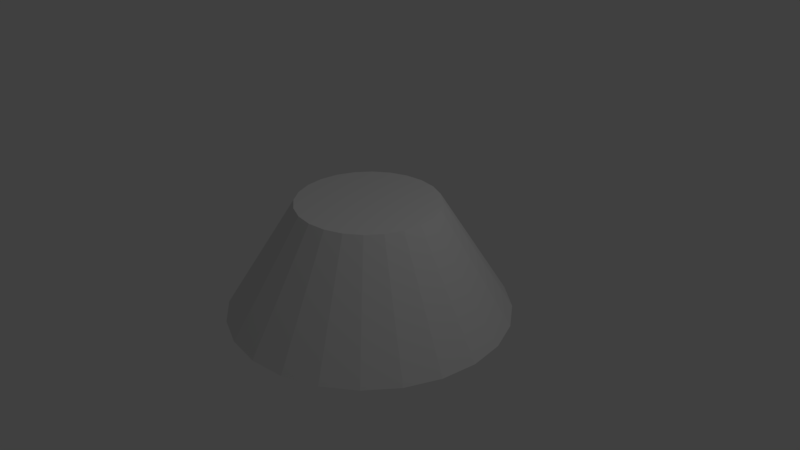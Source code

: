 # Source: DSAEPod1.blend  (saved by Blender 2.78.0; exported with 4.5.12 LTS)
import bpy
from mathutils import Matrix  # noqa: F401  (used for matrix-valued properties, if any)

bpy.ops.wm.read_factory_settings(use_empty=True)
scene = bpy.context.scene
scene.name = 'Scene'

# ---- collections
col_collection_1 = bpy.data.collections.new('Collection 1'); scene.collection.children.link(col_collection_1)

# ---- world
world_world = bpy.data.worlds.new('World'); scene.world = world_world
world_world.color = (0.05088, 0.05088, 0.05088)
world_world.use_sun_shadow = False
world_world.sun_shadow_jitter_overblur = 0.0
world_world.cycles.sampling_method = 'MANUAL'

# ---- cameras
cam_camera = bpy.data.cameras.new('Camera')
cam_camera.clip_end = 100.0
cam_camera.lens = 35.0
cam_camera.sensor_width = 32.0
cam_camera.sensor_height = 18.0
cam_camera.ortho_scale = 7.314
cam_camera.dof.focus_distance = 0.0

# ---- lights
light_lamp = bpy.data.lights.new('Lamp', 'POINT')
light_lamp.transmission_factor = 0.0
light_lamp.cutoff_distance = 30.0
light_lamp.energy = 100.0
light_lamp.shadow_buffer_clip_start = 1.001
light_lamp.shadow_soft_size = 0.1
light_lamp.shadow_maximum_resolution = 0.006
light_lamp.use_absolute_resolution = True

# ---- meshes
me_cone_001 = bpy.data.meshes.new('Cone.001')
me_cone_001.from_pydata([(0.0, 1.875, -0.75), (0.0, 0.9375, 0.75), (0.4853, 1.811, -0.75), (0.2426, 0.9056, 0.75), (0.9375, 1.624, -0.75), (0.4688, 0.8119, 0.75), (1.326, 1.326, -0.75), (0.6629, 0.6629, 0.75), (1.624, 0.9375, -0.75), (0.8119, 0.4687, 0.75), (1.811, 0.4853, -0.75), (0.9056, 0.2426, 0.75), (1.875, 1.416e-07, -0.75), (0.9375, 7.078e-08, 0.75), (1.811, -0.4853, -0.75), (0.9056, -0.2426, 0.75), (1.624, -0.9375, -0.75), (0.8119, -0.4687, 0.75), (1.326, -1.326, -0.75), (0.6629, -0.6629, 0.75), (0.9375, -1.624, -0.75), (0.4688, -0.8119, 0.75), (0.4853, -1.811, -0.75), (0.2426, -0.9056, 0.75), (7.302e-07, -1.875, -0.75), (3.651e-07, -0.9375, 0.75), (-0.4853, -1.811, -0.75), (-0.2426, -0.9056, 0.75), (-0.9375, -1.624, -0.75), (-0.4687, -0.8119, 0.75), (-1.326, -1.326, -0.75), (-0.6629, -0.6629, 0.75), (-1.624, -0.9375, -0.75), (-0.8119, -0.4688, 0.75), (-1.811, -0.4853, -0.75), (-0.9056, -0.2426, 0.75), (-1.875, -8.717e-07, -0.75), (-0.9375, -4.359e-07, 0.75), (-1.811, 0.4853, -0.75), (-0.9056, 0.2426, 0.75), (-1.624, 0.9375, -0.75), (-0.8119, 0.4687, 0.75), (-1.326, 1.326, -0.75), (-0.6629, 0.6629, 0.75), (-0.9375, 1.624, -0.75), (-0.4688, 0.8119, 0.75), (-0.4853, 1.811, -0.75), (-0.2426, 0.9056, 0.75)], [], [(0, 1, 3, 2), (2, 3, 5, 4), (4, 5, 7, 6), (6, 7, 9, 8), (8, 9, 11, 10), (10, 11, 13, 12), (12, 13, 15, 14), (14, 15, 17, 16), (16, 17, 19, 18), (18, 19, 21, 20), (20, 21, 23, 22), (22, 23, 25, 24), (24, 25, 27, 26), (26, 27, 29, 28), (28, 29, 31, 30), (30, 31, 33, 32), (32, 33, 35, 34), (34, 35, 37, 36), (36, 37, 39, 38), (38, 39, 41, 40), (40, 41, 43, 42), (42, 43, 45, 44), (3, 1, 47, 45, 43, 41, 39, 37, 35, 33, 31, 29, 27, 25, 23, 21, 19, 17, 15, 13, 11, 9, 7, 5), (44, 45, 47, 46), (46, 47, 1, 0), (0, 2, 4, 6, 8, 10, 12, 14, 16, 18, 20, 22, 24, 26, 28, 30, 32, 34, 36, 38, 40, 42, 44, 46)])
me_cone_001.use_remesh_preserve_volume = False
me_cone_001.use_remesh_preserve_attributes = False
me_cone_001.use_mirror_vertex_groups = False
me_cone_001.update()

# ---- objects
ob_cone = bpy.data.objects.new('Cone', me_cone_001)
ob_lamp = bpy.data.objects.new('Lamp', light_lamp)
ob_camera = bpy.data.objects.new('Camera', cam_camera)

# ---- transforms, parenting, visibility, modifiers, constraints
ob_cone.location = (0.0, 0.0, 0.0)
ob_cone.lineart.crease_threshold = 0.0
ob_lamp.location = (4.076, 1.005, 5.904)
ob_lamp.rotation_euler = (0.6503, 0.05522, 1.866)
ob_lamp.lock_rotations_4d = False
ob_lamp.empty_display_type = 'ARROWS'
ob_lamp.color = (0.0, 0.0, 0.0, 0.0)
ob_lamp.lineart.crease_threshold = 0.0
ob_camera.location = (7.481, -6.508, 5.344)
ob_camera.rotation_euler = (1.109, 0.0, 0.8149)
ob_camera.lock_rotations_4d = False
ob_camera.empty_display_type = 'ARROWS'
ob_camera.color = (0.0, 0.0, 0.0, 0.0)
ob_camera.display_type = 'WIRE'
ob_camera.lineart.crease_threshold = 0.0

# ---- collection membership
col_collection_1.objects.link(ob_cone)
col_collection_1.objects.link(ob_lamp)
col_collection_1.objects.link(ob_camera)

# ---- scene / render settings (as saved in the file)
scene.camera = ob_camera
scene.frame_start = 1; scene.frame_end = 250; scene.frame_set(1)
scene.render.engine = 'CYCLES'
scene.render.resolution_percentage = 50
scene.render.dither_intensity = 0.0
scene.cycles.use_denoising = False
scene.cycles.samples = 128
scene.cycles.sampling_pattern = 'TABULATED_SOBOL'
scene.cycles.light_sampling_threshold = 0.0
scene.cycles.use_adaptive_sampling = False
scene.cycles.use_light_tree = False
scene.cycles.blur_glossy = 0.0
scene.cycles.sample_clamp_indirect = 0.0
scene.view_settings.view_transform = 'Standard'
bpy.context.view_layer.update()

